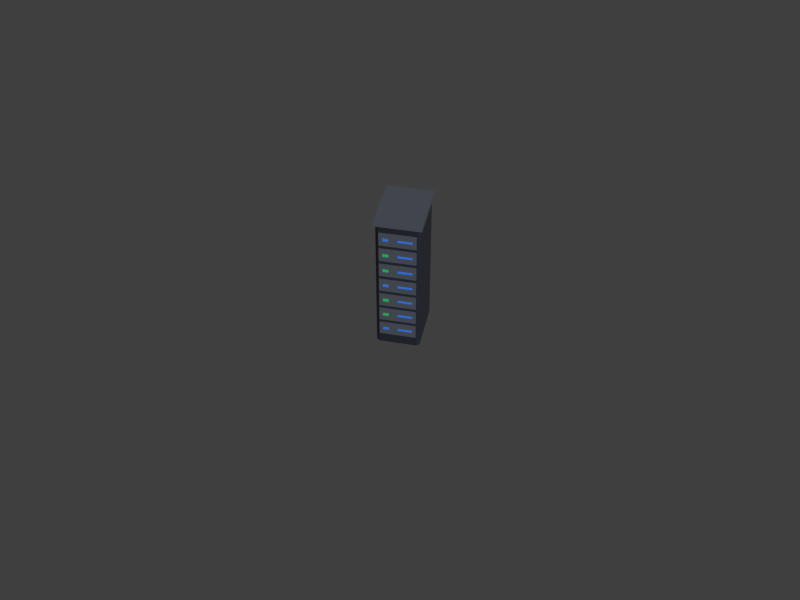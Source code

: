 # Source: server-rack.blend  (saved by Blender 5.3.31; exported with 4.5.12 LTS)
import bpy
from mathutils import Matrix  # noqa: F401  (used for matrix-valued properties, if any)

bpy.ops.wm.read_factory_settings(use_empty=True)
scene = bpy.context.scene
scene.name = 'Scene'

# ---- collections
col_server_rack = bpy.data.collections.new('server-rack'); scene.collection.children.link(col_server_rack)

# ---- materials (node trees are filled in below, after node groups)
mat_pal_night = bpy.data.materials.new('pal_night')
mat_pal_night.diffuse_color = (0.0137, 0.01764, 0.02956, 1.0)
mat_pal_asphalt = bpy.data.materials.new('pal_asphalt')
mat_pal_asphalt.diffuse_color = (0.06848, 0.07819, 0.0999, 1.0)
mat_pal_bright_blue = bpy.data.materials.new('pal_bright_blue')
mat_pal_bright_blue.diffuse_color = (0.04231, 0.2384, 1.0, 1.0)
mat_pal_mint_green = bpy.data.materials.new('pal_mint_green')
mat_pal_mint_green.diffuse_color = (0.02732, 0.6038, 0.1651, 1.0)

# ---- material node trees
mat_pal_night.use_nodes = True; mat_pal_night.node_tree.nodes.clear()
_N = mat_pal_night.node_tree.nodes; _L = mat_pal_night.node_tree.links
n0 = _N.new('ShaderNodeBsdfPrincipled'); n0.name = 'Principled BSDF'; n0.location = (-200, 100)
n0.inputs[0].default_value = (0.0137, 0.01764, 0.02956, 1.0)
n0.inputs[10].default_value = 0.005
n1 = _N.new('ShaderNodeOutputMaterial'); n1.name = 'Material Output'; n1.location = (200, 100)
_L.new(n0.outputs[0], n1.inputs[0])
n1.is_active_output = True
mat_pal_asphalt.use_nodes = True; mat_pal_asphalt.node_tree.nodes.clear()
_N = mat_pal_asphalt.node_tree.nodes; _L = mat_pal_asphalt.node_tree.links
n0 = _N.new('ShaderNodeBsdfPrincipled'); n0.name = 'Principled BSDF'; n0.location = (-200, 100)
n0.inputs[0].default_value = (0.06848, 0.07819, 0.0999, 1.0)
n0.inputs[2].default_value = 0.8
n0.inputs[10].default_value = 0.005
n1 = _N.new('ShaderNodeOutputMaterial'); n1.name = 'Material Output'; n1.location = (200, 100)
_L.new(n0.outputs[0], n1.inputs[0])
n1.is_active_output = True
mat_pal_bright_blue.use_nodes = True; mat_pal_bright_blue.node_tree.nodes.clear()
_N = mat_pal_bright_blue.node_tree.nodes; _L = mat_pal_bright_blue.node_tree.links
n0 = _N.new('ShaderNodeBsdfPrincipled'); n0.name = 'Principled BSDF'; n0.location = (-200, 100)
n0.inputs[0].default_value = (0.04231, 0.2384, 1.0, 1.0)
n0.inputs[2].default_value = 0.35
n0.inputs[10].default_value = 0.005
n1 = _N.new('ShaderNodeOutputMaterial'); n1.name = 'Material Output'; n1.location = (200, 100)
_L.new(n0.outputs[0], n1.inputs[0])
n1.is_active_output = True
mat_pal_mint_green.use_nodes = True; mat_pal_mint_green.node_tree.nodes.clear()
_N = mat_pal_mint_green.node_tree.nodes; _L = mat_pal_mint_green.node_tree.links
n0 = _N.new('ShaderNodeBsdfPrincipled'); n0.name = 'Principled BSDF'; n0.location = (-200, 100)
n0.inputs[0].default_value = (0.02732, 0.6038, 0.1651, 1.0)
n0.inputs[2].default_value = 0.35
n0.inputs[10].default_value = 0.005
n1 = _N.new('ShaderNodeOutputMaterial'); n1.name = 'Material Output'; n1.location = (200, 100)
_L.new(n0.outputs[0], n1.inputs[0])
n1.is_active_output = True

# ---- world
world_review_sky = bpy.data.worlds.new('_review_sky'); scene.world = world_review_sky
world_review_sky.use_nodes = True; world_review_sky.node_tree.nodes.clear()
_N = world_review_sky.node_tree.nodes; _L = world_review_sky.node_tree.links
n0 = _N.new('ShaderNodeBackground'); n0.name = 'Background'; n0.location = (-200, 100)
n0.inputs[0].default_value = (0.05, 0.05, 0.05, 1.0)
n1 = _N.new('ShaderNodeOutputWorld'); n1.name = 'World Output'; n1.location = (200, 100)
_L.new(n0.outputs[0], n1.inputs[0])
n1.is_active_output = True
world_review_sky.color = (0.624, 0.8228, 1.0)

# ---- cameras
cam_review_cam = bpy.data.cameras.new('_review_cam')
cam_review_cam.ortho_scale = 2.469

# ---- meshes
me_server_rack = bpy.data.meshes.new('server_rack')
me_server_rack.from_pydata([(0.32, 0.42, 2.02), (-0.32, 0.42, 2.02), (0.32, -0.42, 2.02), (-0.32, -0.42, 2.02), (0.32, 0.42, 1.95), (-0.32, 0.42, 1.95), (0.32, -0.42, 1.95), (-0.32, -0.42, 1.95), (-0.26, -0.4, 0.0), (-0.3, -0.36, 0.0), (0.3, -0.36, 0.0), (0.26, -0.4, 0.0), (-0.3, 0.36, 0.0), (-0.26, 0.4, 0.0), (0.26, 0.4, 0.0), (0.3, 0.36, 0.0), (-0.3, -0.36, 2.0), (-0.26, -0.4, 2.0), (0.26, -0.4, 2.0), (0.3, -0.36, 2.0), (-0.26, 0.4, 2.0), (-0.3, 0.36, 2.0), (0.3, 0.36, 2.0), (0.26, 0.4, 2.0), (-0.25, -0.41, 0.15), (0.25, -0.41, 0.15), (-0.25, -0.4, 0.15), (0.25, -0.4, 0.15), (-0.25, -0.41, 0.35), (0.25, -0.41, 0.35), (-0.25, -0.4, 0.35), (0.25, -0.4, 0.35), (-0.2, -0.415, 0.23), (-0.12, -0.415, 0.23), (-0.2, -0.41, 0.23), (-0.12, -0.41, 0.23), (-0.2, -0.415, 0.27), (-0.12, -0.415, 0.27), (-0.2, -0.41, 0.27), (-0.12, -0.41, 0.27), (0.0, -0.415, 0.235), (0.2, -0.415, 0.235), (0.0, -0.41, 0.235), (0.2, -0.41, 0.235), (0.0, -0.415, 0.265), (0.2, -0.415, 0.265), (0.0, -0.41, 0.265), (0.2, -0.41, 0.265), (-0.25, -0.41, 0.4), (0.25, -0.41, 0.4), (-0.25, -0.4, 0.4), (0.25, -0.4, 0.4), (-0.25, -0.41, 0.6), (0.25, -0.41, 0.6), (-0.25, -0.4, 0.6), (0.25, -0.4, 0.6), (-0.2, -0.415, 0.48), (-0.12, -0.415, 0.48), (-0.2, -0.41, 0.48), (-0.12, -0.41, 0.48), (-0.2, -0.415, 0.52), (-0.12, -0.415, 0.52), (-0.2, -0.41, 0.52), (-0.12, -0.41, 0.52), (0.0, -0.415, 0.485), (0.2, -0.415, 0.485), (0.0, -0.41, 0.485), (0.2, -0.41, 0.485), (0.0, -0.415, 0.515), (0.2, -0.415, 0.515), (0.0, -0.41, 0.515), (0.2, -0.41, 0.515), (-0.25, -0.41, 0.65), (0.25, -0.41, 0.65), (-0.25, -0.4, 0.65), (0.25, -0.4, 0.65), (-0.25, -0.41, 0.85), (0.25, -0.41, 0.85), (-0.25, -0.4, 0.85), (0.25, -0.4, 0.85), (-0.2, -0.415, 0.73), (-0.12, -0.415, 0.73), (-0.2, -0.41, 0.73), (-0.12, -0.41, 0.73), (-0.2, -0.415, 0.77), (-0.12, -0.415, 0.77), (-0.2, -0.41, 0.77), (-0.12, -0.41, 0.77), (0.0, -0.415, 0.735), (0.2, -0.415, 0.735), (0.0, -0.41, 0.735), (0.2, -0.41, 0.735), (0.0, -0.415, 0.765), (0.2, -0.415, 0.765), (0.0, -0.41, 0.765), (0.2, -0.41, 0.765), (-0.25, -0.41, 0.9), (0.25, -0.41, 0.9), (-0.25, -0.4, 0.9), (0.25, -0.4, 0.9), (-0.25, -0.41, 1.1), (0.25, -0.41, 1.1), (-0.25, -0.4, 1.1), (0.25, -0.4, 1.1), (-0.2, -0.415, 0.98), (-0.12, -0.415, 0.98), (-0.2, -0.41, 0.98), (-0.12, -0.41, 0.98), (-0.2, -0.415, 1.02), (-0.12, -0.415, 1.02), (-0.2, -0.41, 1.02), (-0.12, -0.41, 1.02), (0.0, -0.415, 0.985), (0.2, -0.415, 0.985), (0.0, -0.41, 0.985), (0.2, -0.41, 0.985), (0.0, -0.415, 1.015), (0.2, -0.415, 1.015), (0.0, -0.41, 1.015), (0.2, -0.41, 1.015), (-0.25, -0.41, 1.15), (0.25, -0.41, 1.15), (-0.25, -0.4, 1.15), (0.25, -0.4, 1.15), (-0.25, -0.41, 1.35), (0.25, -0.41, 1.35), (-0.25, -0.4, 1.35), (0.25, -0.4, 1.35), (-0.2, -0.415, 1.23), (-0.12, -0.415, 1.23), (-0.2, -0.41, 1.23), (-0.12, -0.41, 1.23), (-0.2, -0.415, 1.27), (-0.12, -0.415, 1.27), (-0.2, -0.41, 1.27), (-0.12, -0.41, 1.27), (0.0, -0.415, 1.235), (0.2, -0.415, 1.235), (0.0, -0.41, 1.235), (0.2, -0.41, 1.235), (0.0, -0.415, 1.265), (0.2, -0.415, 1.265), (0.0, -0.41, 1.265), (0.2, -0.41, 1.265), (-0.25, -0.41, 1.4), (0.25, -0.41, 1.4), (-0.25, -0.4, 1.4), (0.25, -0.4, 1.4), (-0.25, -0.41, 1.6), (0.25, -0.41, 1.6), (-0.25, -0.4, 1.6), (0.25, -0.4, 1.6), (-0.2, -0.415, 1.48), (-0.12, -0.415, 1.48), (-0.2, -0.41, 1.48), (-0.12, -0.41, 1.48), (-0.2, -0.415, 1.52), (-0.12, -0.415, 1.52), (-0.2, -0.41, 1.52), (-0.12, -0.41, 1.52), (0.0, -0.415, 1.485), (0.2, -0.415, 1.485), (0.0, -0.41, 1.485), (0.2, -0.41, 1.485), (0.0, -0.415, 1.515), (0.2, -0.415, 1.515), (0.0, -0.41, 1.515), (0.2, -0.41, 1.515), (-0.25, -0.41, 1.65), (0.25, -0.41, 1.65), (-0.25, -0.4, 1.65), (0.25, -0.4, 1.65), (-0.25, -0.41, 1.85), (0.25, -0.41, 1.85), (-0.25, -0.4, 1.85), (0.25, -0.4, 1.85), (-0.2, -0.415, 1.73), (-0.12, -0.415, 1.73), (-0.2, -0.41, 1.73), (-0.12, -0.41, 1.73), (-0.2, -0.415, 1.77), (-0.12, -0.415, 1.77), (-0.2, -0.41, 1.77), (-0.12, -0.41, 1.77), (0.0, -0.415, 1.735), (0.2, -0.415, 1.735), (0.0, -0.41, 1.735), (0.2, -0.41, 1.735), (0.0, -0.415, 1.765), (0.2, -0.415, 1.765), (0.0, -0.41, 1.765), (0.2, -0.41, 1.765)], [], [(3, 2, 0, 1), (6, 4, 0, 2), (7, 3, 1, 5), (5, 1, 0, 4), (7, 6, 2, 3), (7, 5, 4, 6), (16, 9, 8, 17), (10, 19, 18, 11), (12, 21, 20, 13), (22, 15, 14, 23), (8, 11, 18, 17), (8, 9, 12, 13, 14, 15, 10, 11), (9, 16, 21, 12), (10, 15, 22, 19), (13, 20, 23, 14), (16, 17, 18, 19, 22, 23, 20, 21), (24, 26, 27, 25), (28, 29, 31, 30), (24, 25, 29, 28), (26, 30, 31, 27), (24, 28, 30, 26), (25, 27, 31, 29), (32, 34, 35, 33), (36, 37, 39, 38), (32, 33, 37, 36), (34, 38, 39, 35), (32, 36, 38, 34), (33, 35, 39, 37), (40, 42, 43, 41), (44, 45, 47, 46), (40, 41, 45, 44), (42, 46, 47, 43), (40, 44, 46, 42), (41, 43, 47, 45), (48, 50, 51, 49), (52, 53, 55, 54), (48, 49, 53, 52), (50, 54, 55, 51), (48, 52, 54, 50), (49, 51, 55, 53), (56, 58, 59, 57), (60, 61, 63, 62), (56, 57, 61, 60), (58, 62, 63, 59), (56, 60, 62, 58), (57, 59, 63, 61), (64, 66, 67, 65), (68, 69, 71, 70), (64, 65, 69, 68), (66, 70, 71, 67), (64, 68, 70, 66), (65, 67, 71, 69), (72, 74, 75, 73), (76, 77, 79, 78), (72, 73, 77, 76), (74, 78, 79, 75), (72, 76, 78, 74), (73, 75, 79, 77), (80, 82, 83, 81), (84, 85, 87, 86), (80, 81, 85, 84), (82, 86, 87, 83), (80, 84, 86, 82), (81, 83, 87, 85), (88, 90, 91, 89), (92, 93, 95, 94), (88, 89, 93, 92), (90, 94, 95, 91), (88, 92, 94, 90), (89, 91, 95, 93), (96, 98, 99, 97), (100, 101, 103, 102), (96, 97, 101, 100), (98, 102, 103, 99), (96, 100, 102, 98), (97, 99, 103, 101), (104, 106, 107, 105), (108, 109, 111, 110), (104, 105, 109, 108), (106, 110, 111, 107), (104, 108, 110, 106), (105, 107, 111, 109), (112, 114, 115, 113), (116, 117, 119, 118), (112, 113, 117, 116), (114, 118, 119, 115), (112, 116, 118, 114), (113, 115, 119, 117), (120, 122, 123, 121), (124, 125, 127, 126), (120, 121, 125, 124), (122, 126, 127, 123), (120, 124, 126, 122), (121, 123, 127, 125), (128, 130, 131, 129), (132, 133, 135, 134), (128, 129, 133, 132), (130, 134, 135, 131), (128, 132, 134, 130), (129, 131, 135, 133), (136, 138, 139, 137), (140, 141, 143, 142), (136, 137, 141, 140), (138, 142, 143, 139), (136, 140, 142, 138), (137, 139, 143, 141), (144, 146, 147, 145), (148, 149, 151, 150), (144, 145, 149, 148), (146, 150, 151, 147), (144, 148, 150, 146), (145, 147, 151, 149), (152, 154, 155, 153), (156, 157, 159, 158), (152, 153, 157, 156), (154, 158, 159, 155), (152, 156, 158, 154), (153, 155, 159, 157), (160, 162, 163, 161), (164, 165, 167, 166), (160, 161, 165, 164), (162, 166, 167, 163), (160, 164, 166, 162), (161, 163, 167, 165), (168, 170, 171, 169), (172, 173, 175, 174), (168, 169, 173, 172), (170, 174, 175, 171), (168, 172, 174, 170), (169, 171, 175, 173), (176, 178, 179, 177), (180, 181, 183, 182), (176, 177, 181, 180), (178, 182, 183, 179), (176, 180, 182, 178), (177, 179, 183, 181), (184, 186, 187, 185), (188, 189, 191, 190), (184, 185, 189, 188), (186, 190, 191, 187), (184, 188, 190, 186), (185, 187, 191, 189)])
me_server_rack.polygons.foreach_set('material_index', [1, 1, 1, 1, 1, 1, 0, 0, 0, 0, 0, 0, 0, 0, 0, 0, 1, 1, 1, 1, 1, 1, 2, 2, 2, 2, 2, 2, 2, 2, 2, 2, 2, 2, 1, 1, 1, 1, 1, 1, 3, 3, 3, 3, 3, 3, 2, 2, 2, 2, 2, 2, 1, 1, 1, 1, 1, 1, 3, 3, 3, 3, 3, 3, 2, 2, 2, 2, 2, 2, 1, 1, 1, 1, 1, 1, 2, 2, 2, 2, 2, 2, 2, 2, 2, 2, 2, 2, 1, 1, 1, 1, 1, 1, 3, 3, 3, 3, 3, 3, 2, 2, 2, 2, 2, 2, 1, 1, 1, 1, 1, 1, 3, 3, 3, 3, 3, 3, 2, 2, 2, 2, 2, 2, 1, 1, 1, 1, 1, 1, 2, 2, 2, 2, 2, 2, 2, 2, 2, 2, 2, 2])
me_server_rack.materials.append(mat_pal_night)
me_server_rack.materials.append(mat_pal_asphalt)
me_server_rack.materials.append(mat_pal_bright_blue)
me_server_rack.materials.append(mat_pal_mint_green)
me_server_rack.update()

# ---- objects
ob_review_cam = bpy.data.objects.new('_review_cam', cam_review_cam)
ob_server_rack = bpy.data.objects.new('server_rack', me_server_rack)
ob_seat_1 = bpy.data.objects.new('seat_1', None)

# ---- transforms, parenting, visibility, modifiers, constraints
ob_review_cam.location = (2.389, -11.49, 10.29)
ob_review_cam.rotation_euler = (0.8727, -8.78e-09, 0.2094)
ob_server_rack.location = (0.0, 0.0, 0.0)
ob_seat_1.location = (0.0, -0.9, 0.0)
ob_seat_1.rotation_euler = (0.0, 0.0, 3.142)
ob_seat_1.empty_display_size = 0.4

# ---- collection membership
scene.collection.objects.link(ob_review_cam)
col_server_rack.objects.link(ob_server_rack)
col_server_rack.objects.link(ob_seat_1)

# ---- scene / render settings (as saved in the file)
scene.camera = ob_review_cam
scene.frame_start = 1; scene.frame_end = 250; scene.frame_set(1)
scene.render.engine = 'BLENDER_WORKBENCH'
scene.render.resolution_x = 1200
scene.render.resolution_y = 900
scene.render.bake_bias = 0.0
scene.render.bake_samples = 0
scene.render.compositor_device = 'GPU'
scene.eevee.use_volume_custom_range = False
scene.eevee.fast_gi_thickness_near = 0.1
scene.eevee.fast_gi_thickness_far = 0.0
scene.eevee.ray_tracing_options.screen_trace_thickness = 0.1
scene.view_settings.view_transform = 'Standard'
bpy.context.view_layer.update()

# ---- added for rendering (the .blend has no usable light): sun
light_auto_sun = bpy.data.lights.new('AutoSun', 'SUN')
light_auto_sun.energy = 3.0
light_auto_sun.angle = 0.0523599
ob_auto_sun = bpy.data.objects.new('AutoSun', light_auto_sun)
scene.collection.objects.link(ob_auto_sun)
ob_auto_sun.rotation_euler = (0.872665, 0.174533, 0.523599)
bpy.context.view_layer.update()
